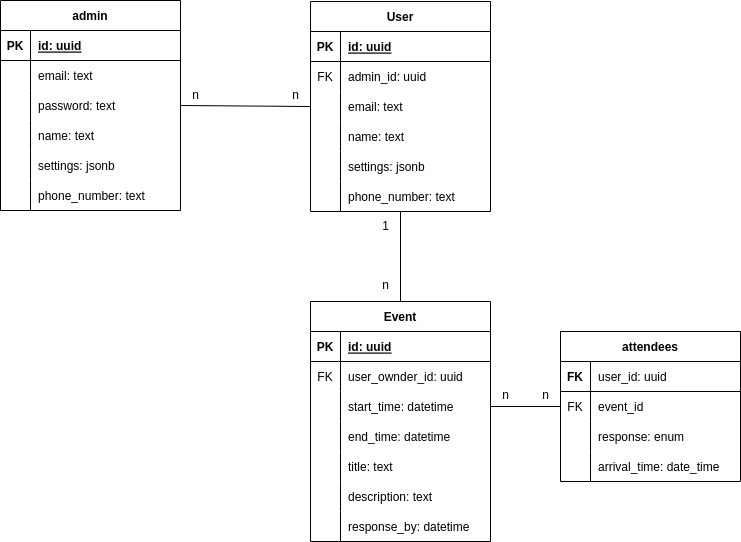

The diagram above was exported from draw.io. Its source (the exported page's mxGraphModel, read from the mxfile embedded in the PNG):
<mxGraphModel dx="762" dy="461" grid="1" gridSize="10" guides="1" tooltips="1" connect="1" arrows="1" fold="1" page="1" pageScale="1" pageWidth="850" pageHeight="1100" math="0" shadow="0">
  <root>
    <mxCell id="0" />
    <mxCell id="1" parent="0" />
    <mxCell id="2" value="admin" style="shape=table;startSize=30;container=1;collapsible=1;childLayout=tableLayout;fixedRows=1;rowLines=0;fontStyle=1;align=center;resizeLast=1;" vertex="1" parent="1">
      <mxGeometry x="60" y="100" width="180" height="210" as="geometry" />
    </mxCell>
    <mxCell id="3" value="" style="shape=tableRow;horizontal=0;startSize=0;swimlaneHead=0;swimlaneBody=0;fillColor=none;collapsible=0;dropTarget=0;points=[[0,0.5],[1,0.5]];portConstraint=eastwest;top=0;left=0;right=0;bottom=1;" vertex="1" parent="2">
      <mxGeometry y="30" width="180" height="30" as="geometry" />
    </mxCell>
    <mxCell id="4" value="PK" style="shape=partialRectangle;connectable=0;fillColor=none;top=0;left=0;bottom=0;right=0;fontStyle=1;overflow=hidden;" vertex="1" parent="3">
      <mxGeometry width="30" height="30" as="geometry">
        <mxRectangle width="30" height="30" as="alternateBounds" />
      </mxGeometry>
    </mxCell>
    <mxCell id="5" value="id: uuid" style="shape=partialRectangle;connectable=0;fillColor=none;top=0;left=0;bottom=0;right=0;align=left;spacingLeft=6;fontStyle=5;overflow=hidden;" vertex="1" parent="3">
      <mxGeometry x="30" width="150" height="30" as="geometry">
        <mxRectangle width="150" height="30" as="alternateBounds" />
      </mxGeometry>
    </mxCell>
    <mxCell id="6" value="" style="shape=tableRow;horizontal=0;startSize=0;swimlaneHead=0;swimlaneBody=0;fillColor=none;collapsible=0;dropTarget=0;points=[[0,0.5],[1,0.5]];portConstraint=eastwest;top=0;left=0;right=0;bottom=0;" vertex="1" parent="2">
      <mxGeometry y="60" width="180" height="30" as="geometry" />
    </mxCell>
    <mxCell id="7" value="" style="shape=partialRectangle;connectable=0;fillColor=none;top=0;left=0;bottom=0;right=0;editable=1;overflow=hidden;" vertex="1" parent="6">
      <mxGeometry width="30" height="30" as="geometry">
        <mxRectangle width="30" height="30" as="alternateBounds" />
      </mxGeometry>
    </mxCell>
    <mxCell id="8" value="email: text" style="shape=partialRectangle;connectable=0;fillColor=none;top=0;left=0;bottom=0;right=0;align=left;spacingLeft=6;overflow=hidden;" vertex="1" parent="6">
      <mxGeometry x="30" width="150" height="30" as="geometry">
        <mxRectangle width="150" height="30" as="alternateBounds" />
      </mxGeometry>
    </mxCell>
    <mxCell id="9" value="" style="shape=tableRow;horizontal=0;startSize=0;swimlaneHead=0;swimlaneBody=0;fillColor=none;collapsible=0;dropTarget=0;points=[[0,0.5],[1,0.5]];portConstraint=eastwest;top=0;left=0;right=0;bottom=0;" vertex="1" parent="2">
      <mxGeometry y="90" width="180" height="30" as="geometry" />
    </mxCell>
    <mxCell id="10" value="" style="shape=partialRectangle;connectable=0;fillColor=none;top=0;left=0;bottom=0;right=0;editable=1;overflow=hidden;" vertex="1" parent="9">
      <mxGeometry width="30" height="30" as="geometry">
        <mxRectangle width="30" height="30" as="alternateBounds" />
      </mxGeometry>
    </mxCell>
    <mxCell id="11" value="password: text" style="shape=partialRectangle;connectable=0;fillColor=none;top=0;left=0;bottom=0;right=0;align=left;spacingLeft=6;overflow=hidden;" vertex="1" parent="9">
      <mxGeometry x="30" width="150" height="30" as="geometry">
        <mxRectangle width="150" height="30" as="alternateBounds" />
      </mxGeometry>
    </mxCell>
    <mxCell id="12" value="" style="shape=tableRow;horizontal=0;startSize=0;swimlaneHead=0;swimlaneBody=0;fillColor=none;collapsible=0;dropTarget=0;points=[[0,0.5],[1,0.5]];portConstraint=eastwest;top=0;left=0;right=0;bottom=0;" vertex="1" parent="2">
      <mxGeometry y="120" width="180" height="30" as="geometry" />
    </mxCell>
    <mxCell id="13" value="" style="shape=partialRectangle;connectable=0;fillColor=none;top=0;left=0;bottom=0;right=0;editable=1;overflow=hidden;" vertex="1" parent="12">
      <mxGeometry width="30" height="30" as="geometry">
        <mxRectangle width="30" height="30" as="alternateBounds" />
      </mxGeometry>
    </mxCell>
    <mxCell id="14" value="name: text" style="shape=partialRectangle;connectable=0;fillColor=none;top=0;left=0;bottom=0;right=0;align=left;spacingLeft=6;overflow=hidden;" vertex="1" parent="12">
      <mxGeometry x="30" width="150" height="30" as="geometry">
        <mxRectangle width="150" height="30" as="alternateBounds" />
      </mxGeometry>
    </mxCell>
    <mxCell id="15" value="" style="shape=tableRow;horizontal=0;startSize=0;swimlaneHead=0;swimlaneBody=0;fillColor=none;collapsible=0;dropTarget=0;points=[[0,0.5],[1,0.5]];portConstraint=eastwest;top=0;left=0;right=0;bottom=0;" vertex="1" parent="2">
      <mxGeometry y="150" width="180" height="30" as="geometry" />
    </mxCell>
    <mxCell id="16" value="" style="shape=partialRectangle;connectable=0;fillColor=none;top=0;left=0;bottom=0;right=0;editable=1;overflow=hidden;" vertex="1" parent="15">
      <mxGeometry width="30" height="30" as="geometry">
        <mxRectangle width="30" height="30" as="alternateBounds" />
      </mxGeometry>
    </mxCell>
    <mxCell id="17" value="settings: jsonb" style="shape=partialRectangle;connectable=0;fillColor=none;top=0;left=0;bottom=0;right=0;align=left;spacingLeft=6;overflow=hidden;" vertex="1" parent="15">
      <mxGeometry x="30" width="150" height="30" as="geometry">
        <mxRectangle width="150" height="30" as="alternateBounds" />
      </mxGeometry>
    </mxCell>
    <mxCell id="44" value="" style="shape=tableRow;horizontal=0;startSize=0;swimlaneHead=0;swimlaneBody=0;fillColor=none;collapsible=0;dropTarget=0;points=[[0,0.5],[1,0.5]];portConstraint=eastwest;top=0;left=0;right=0;bottom=0;" vertex="1" parent="2">
      <mxGeometry y="180" width="180" height="30" as="geometry" />
    </mxCell>
    <mxCell id="45" value="" style="shape=partialRectangle;connectable=0;fillColor=none;top=0;left=0;bottom=0;right=0;editable=1;overflow=hidden;" vertex="1" parent="44">
      <mxGeometry width="30" height="30" as="geometry">
        <mxRectangle width="30" height="30" as="alternateBounds" />
      </mxGeometry>
    </mxCell>
    <mxCell id="46" value="phone_number: text" style="shape=partialRectangle;connectable=0;fillColor=none;top=0;left=0;bottom=0;right=0;align=left;spacingLeft=6;overflow=hidden;" vertex="1" parent="44">
      <mxGeometry x="30" width="150" height="30" as="geometry">
        <mxRectangle width="150" height="30" as="alternateBounds" />
      </mxGeometry>
    </mxCell>
    <mxCell id="102" style="edgeStyle=none;html=1;entryX=0.5;entryY=0;entryDx=0;entryDy=0;endArrow=none;endFill=0;" edge="1" parent="1" source="31" target="61">
      <mxGeometry relative="1" as="geometry" />
    </mxCell>
    <mxCell id="31" value="User" style="shape=table;startSize=30;container=1;collapsible=1;childLayout=tableLayout;fixedRows=1;rowLines=0;fontStyle=1;align=center;resizeLast=1;" vertex="1" parent="1">
      <mxGeometry x="370" y="101" width="180" height="210" as="geometry" />
    </mxCell>
    <mxCell id="32" value="" style="shape=tableRow;horizontal=0;startSize=0;swimlaneHead=0;swimlaneBody=0;fillColor=none;collapsible=0;dropTarget=0;points=[[0,0.5],[1,0.5]];portConstraint=eastwest;top=0;left=0;right=0;bottom=1;" vertex="1" parent="31">
      <mxGeometry y="30" width="180" height="30" as="geometry" />
    </mxCell>
    <mxCell id="33" value="PK" style="shape=partialRectangle;connectable=0;fillColor=none;top=0;left=0;bottom=0;right=0;fontStyle=1;overflow=hidden;" vertex="1" parent="32">
      <mxGeometry width="30" height="30" as="geometry">
        <mxRectangle width="30" height="30" as="alternateBounds" />
      </mxGeometry>
    </mxCell>
    <mxCell id="34" value="id: uuid" style="shape=partialRectangle;connectable=0;fillColor=none;top=0;left=0;bottom=0;right=0;align=left;spacingLeft=6;fontStyle=5;overflow=hidden;" vertex="1" parent="32">
      <mxGeometry x="30" width="150" height="30" as="geometry">
        <mxRectangle width="150" height="30" as="alternateBounds" />
      </mxGeometry>
    </mxCell>
    <mxCell id="35" value="" style="shape=tableRow;horizontal=0;startSize=0;swimlaneHead=0;swimlaneBody=0;fillColor=none;collapsible=0;dropTarget=0;points=[[0,0.5],[1,0.5]];portConstraint=eastwest;top=0;left=0;right=0;bottom=0;" vertex="1" parent="31">
      <mxGeometry y="60" width="180" height="30" as="geometry" />
    </mxCell>
    <mxCell id="36" value="FK" style="shape=partialRectangle;connectable=0;fillColor=none;top=0;left=0;bottom=0;right=0;editable=1;overflow=hidden;" vertex="1" parent="35">
      <mxGeometry width="30" height="30" as="geometry">
        <mxRectangle width="30" height="30" as="alternateBounds" />
      </mxGeometry>
    </mxCell>
    <mxCell id="37" value="admin_id: uuid" style="shape=partialRectangle;connectable=0;fillColor=none;top=0;left=0;bottom=0;right=0;align=left;spacingLeft=6;overflow=hidden;" vertex="1" parent="35">
      <mxGeometry x="30" width="150" height="30" as="geometry">
        <mxRectangle width="150" height="30" as="alternateBounds" />
      </mxGeometry>
    </mxCell>
    <mxCell id="38" value="" style="shape=tableRow;horizontal=0;startSize=0;swimlaneHead=0;swimlaneBody=0;fillColor=none;collapsible=0;dropTarget=0;points=[[0,0.5],[1,0.5]];portConstraint=eastwest;top=0;left=0;right=0;bottom=0;" vertex="1" parent="31">
      <mxGeometry y="90" width="180" height="30" as="geometry" />
    </mxCell>
    <mxCell id="39" value="" style="shape=partialRectangle;connectable=0;fillColor=none;top=0;left=0;bottom=0;right=0;editable=1;overflow=hidden;" vertex="1" parent="38">
      <mxGeometry width="30" height="30" as="geometry">
        <mxRectangle width="30" height="30" as="alternateBounds" />
      </mxGeometry>
    </mxCell>
    <mxCell id="40" value="email: text" style="shape=partialRectangle;connectable=0;fillColor=none;top=0;left=0;bottom=0;right=0;align=left;spacingLeft=6;overflow=hidden;" vertex="1" parent="38">
      <mxGeometry x="30" width="150" height="30" as="geometry">
        <mxRectangle width="150" height="30" as="alternateBounds" />
      </mxGeometry>
    </mxCell>
    <mxCell id="41" value="" style="shape=tableRow;horizontal=0;startSize=0;swimlaneHead=0;swimlaneBody=0;fillColor=none;collapsible=0;dropTarget=0;points=[[0,0.5],[1,0.5]];portConstraint=eastwest;top=0;left=0;right=0;bottom=0;" vertex="1" parent="31">
      <mxGeometry y="120" width="180" height="30" as="geometry" />
    </mxCell>
    <mxCell id="42" value="" style="shape=partialRectangle;connectable=0;fillColor=none;top=0;left=0;bottom=0;right=0;editable=1;overflow=hidden;" vertex="1" parent="41">
      <mxGeometry width="30" height="30" as="geometry">
        <mxRectangle width="30" height="30" as="alternateBounds" />
      </mxGeometry>
    </mxCell>
    <mxCell id="43" value="name: text" style="shape=partialRectangle;connectable=0;fillColor=none;top=0;left=0;bottom=0;right=0;align=left;spacingLeft=6;overflow=hidden;" vertex="1" parent="41">
      <mxGeometry x="30" width="150" height="30" as="geometry">
        <mxRectangle width="150" height="30" as="alternateBounds" />
      </mxGeometry>
    </mxCell>
    <mxCell id="54" value="" style="shape=tableRow;horizontal=0;startSize=0;swimlaneHead=0;swimlaneBody=0;fillColor=none;collapsible=0;dropTarget=0;points=[[0,0.5],[1,0.5]];portConstraint=eastwest;top=0;left=0;right=0;bottom=0;" vertex="1" parent="31">
      <mxGeometry y="150" width="180" height="30" as="geometry" />
    </mxCell>
    <mxCell id="55" value="" style="shape=partialRectangle;connectable=0;fillColor=none;top=0;left=0;bottom=0;right=0;editable=1;overflow=hidden;" vertex="1" parent="54">
      <mxGeometry width="30" height="30" as="geometry">
        <mxRectangle width="30" height="30" as="alternateBounds" />
      </mxGeometry>
    </mxCell>
    <mxCell id="56" value="settings: jsonb" style="shape=partialRectangle;connectable=0;fillColor=none;top=0;left=0;bottom=0;right=0;align=left;spacingLeft=6;overflow=hidden;" vertex="1" parent="54">
      <mxGeometry x="30" width="150" height="30" as="geometry">
        <mxRectangle width="150" height="30" as="alternateBounds" />
      </mxGeometry>
    </mxCell>
    <mxCell id="57" value="" style="shape=tableRow;horizontal=0;startSize=0;swimlaneHead=0;swimlaneBody=0;fillColor=none;collapsible=0;dropTarget=0;points=[[0,0.5],[1,0.5]];portConstraint=eastwest;top=0;left=0;right=0;bottom=0;" vertex="1" parent="31">
      <mxGeometry y="180" width="180" height="30" as="geometry" />
    </mxCell>
    <mxCell id="58" value="" style="shape=partialRectangle;connectable=0;fillColor=none;top=0;left=0;bottom=0;right=0;editable=1;overflow=hidden;" vertex="1" parent="57">
      <mxGeometry width="30" height="30" as="geometry">
        <mxRectangle width="30" height="30" as="alternateBounds" />
      </mxGeometry>
    </mxCell>
    <mxCell id="59" value="phone_number: text" style="shape=partialRectangle;connectable=0;fillColor=none;top=0;left=0;bottom=0;right=0;align=left;spacingLeft=6;overflow=hidden;" vertex="1" parent="57">
      <mxGeometry x="30" width="150" height="30" as="geometry">
        <mxRectangle width="150" height="30" as="alternateBounds" />
      </mxGeometry>
    </mxCell>
    <mxCell id="60" style="edgeStyle=none;html=1;exitX=1;exitY=0.5;exitDx=0;exitDy=0;entryX=0;entryY=0.5;entryDx=0;entryDy=0;endArrow=none;endFill=0;" edge="1" parent="1" source="9" target="38">
      <mxGeometry relative="1" as="geometry" />
    </mxCell>
    <mxCell id="61" value="Event" style="shape=table;startSize=30;container=1;collapsible=1;childLayout=tableLayout;fixedRows=1;rowLines=0;fontStyle=1;align=center;resizeLast=1;" vertex="1" parent="1">
      <mxGeometry x="370" y="401" width="180" height="240" as="geometry" />
    </mxCell>
    <mxCell id="62" value="" style="shape=tableRow;horizontal=0;startSize=0;swimlaneHead=0;swimlaneBody=0;fillColor=none;collapsible=0;dropTarget=0;points=[[0,0.5],[1,0.5]];portConstraint=eastwest;top=0;left=0;right=0;bottom=1;" vertex="1" parent="61">
      <mxGeometry y="30" width="180" height="30" as="geometry" />
    </mxCell>
    <mxCell id="63" value="PK" style="shape=partialRectangle;connectable=0;fillColor=none;top=0;left=0;bottom=0;right=0;fontStyle=1;overflow=hidden;" vertex="1" parent="62">
      <mxGeometry width="30" height="30" as="geometry">
        <mxRectangle width="30" height="30" as="alternateBounds" />
      </mxGeometry>
    </mxCell>
    <mxCell id="64" value="id: uuid" style="shape=partialRectangle;connectable=0;fillColor=none;top=0;left=0;bottom=0;right=0;align=left;spacingLeft=6;fontStyle=5;overflow=hidden;" vertex="1" parent="62">
      <mxGeometry x="30" width="150" height="30" as="geometry">
        <mxRectangle width="150" height="30" as="alternateBounds" />
      </mxGeometry>
    </mxCell>
    <mxCell id="65" value="" style="shape=tableRow;horizontal=0;startSize=0;swimlaneHead=0;swimlaneBody=0;fillColor=none;collapsible=0;dropTarget=0;points=[[0,0.5],[1,0.5]];portConstraint=eastwest;top=0;left=0;right=0;bottom=0;" vertex="1" parent="61">
      <mxGeometry y="60" width="180" height="30" as="geometry" />
    </mxCell>
    <mxCell id="66" value="FK" style="shape=partialRectangle;connectable=0;fillColor=none;top=0;left=0;bottom=0;right=0;editable=1;overflow=hidden;" vertex="1" parent="65">
      <mxGeometry width="30" height="30" as="geometry">
        <mxRectangle width="30" height="30" as="alternateBounds" />
      </mxGeometry>
    </mxCell>
    <mxCell id="67" value="user_ownder_id: uuid" style="shape=partialRectangle;connectable=0;fillColor=none;top=0;left=0;bottom=0;right=0;align=left;spacingLeft=6;overflow=hidden;" vertex="1" parent="65">
      <mxGeometry x="30" width="150" height="30" as="geometry">
        <mxRectangle width="150" height="30" as="alternateBounds" />
      </mxGeometry>
    </mxCell>
    <mxCell id="68" value="" style="shape=tableRow;horizontal=0;startSize=0;swimlaneHead=0;swimlaneBody=0;fillColor=none;collapsible=0;dropTarget=0;points=[[0,0.5],[1,0.5]];portConstraint=eastwest;top=0;left=0;right=0;bottom=0;" vertex="1" parent="61">
      <mxGeometry y="90" width="180" height="30" as="geometry" />
    </mxCell>
    <mxCell id="69" value="" style="shape=partialRectangle;connectable=0;fillColor=none;top=0;left=0;bottom=0;right=0;editable=1;overflow=hidden;" vertex="1" parent="68">
      <mxGeometry width="30" height="30" as="geometry">
        <mxRectangle width="30" height="30" as="alternateBounds" />
      </mxGeometry>
    </mxCell>
    <mxCell id="70" value="start_time: datetime" style="shape=partialRectangle;connectable=0;fillColor=none;top=0;left=0;bottom=0;right=0;align=left;spacingLeft=6;overflow=hidden;" vertex="1" parent="68">
      <mxGeometry x="30" width="150" height="30" as="geometry">
        <mxRectangle width="150" height="30" as="alternateBounds" />
      </mxGeometry>
    </mxCell>
    <mxCell id="71" value="" style="shape=tableRow;horizontal=0;startSize=0;swimlaneHead=0;swimlaneBody=0;fillColor=none;collapsible=0;dropTarget=0;points=[[0,0.5],[1,0.5]];portConstraint=eastwest;top=0;left=0;right=0;bottom=0;" vertex="1" parent="61">
      <mxGeometry y="120" width="180" height="30" as="geometry" />
    </mxCell>
    <mxCell id="72" value="" style="shape=partialRectangle;connectable=0;fillColor=none;top=0;left=0;bottom=0;right=0;editable=1;overflow=hidden;" vertex="1" parent="71">
      <mxGeometry width="30" height="30" as="geometry">
        <mxRectangle width="30" height="30" as="alternateBounds" />
      </mxGeometry>
    </mxCell>
    <mxCell id="73" value="end_time: datetime" style="shape=partialRectangle;connectable=0;fillColor=none;top=0;left=0;bottom=0;right=0;align=left;spacingLeft=6;overflow=hidden;" vertex="1" parent="71">
      <mxGeometry x="30" width="150" height="30" as="geometry">
        <mxRectangle width="150" height="30" as="alternateBounds" />
      </mxGeometry>
    </mxCell>
    <mxCell id="74" value="" style="shape=tableRow;horizontal=0;startSize=0;swimlaneHead=0;swimlaneBody=0;fillColor=none;collapsible=0;dropTarget=0;points=[[0,0.5],[1,0.5]];portConstraint=eastwest;top=0;left=0;right=0;bottom=0;" vertex="1" parent="61">
      <mxGeometry y="150" width="180" height="30" as="geometry" />
    </mxCell>
    <mxCell id="75" value="" style="shape=partialRectangle;connectable=0;fillColor=none;top=0;left=0;bottom=0;right=0;editable=1;overflow=hidden;" vertex="1" parent="74">
      <mxGeometry width="30" height="30" as="geometry">
        <mxRectangle width="30" height="30" as="alternateBounds" />
      </mxGeometry>
    </mxCell>
    <mxCell id="76" value="title: text" style="shape=partialRectangle;connectable=0;fillColor=none;top=0;left=0;bottom=0;right=0;align=left;spacingLeft=6;overflow=hidden;" vertex="1" parent="74">
      <mxGeometry x="30" width="150" height="30" as="geometry">
        <mxRectangle width="150" height="30" as="alternateBounds" />
      </mxGeometry>
    </mxCell>
    <mxCell id="77" value="" style="shape=tableRow;horizontal=0;startSize=0;swimlaneHead=0;swimlaneBody=0;fillColor=none;collapsible=0;dropTarget=0;points=[[0,0.5],[1,0.5]];portConstraint=eastwest;top=0;left=0;right=0;bottom=0;" vertex="1" parent="61">
      <mxGeometry y="180" width="180" height="30" as="geometry" />
    </mxCell>
    <mxCell id="78" value="" style="shape=partialRectangle;connectable=0;fillColor=none;top=0;left=0;bottom=0;right=0;editable=1;overflow=hidden;" vertex="1" parent="77">
      <mxGeometry width="30" height="30" as="geometry">
        <mxRectangle width="30" height="30" as="alternateBounds" />
      </mxGeometry>
    </mxCell>
    <mxCell id="79" value="description: text" style="shape=partialRectangle;connectable=0;fillColor=none;top=0;left=0;bottom=0;right=0;align=left;spacingLeft=6;overflow=hidden;" vertex="1" parent="77">
      <mxGeometry x="30" width="150" height="30" as="geometry">
        <mxRectangle width="150" height="30" as="alternateBounds" />
      </mxGeometry>
    </mxCell>
    <mxCell id="99" value="" style="shape=tableRow;horizontal=0;startSize=0;swimlaneHead=0;swimlaneBody=0;fillColor=none;collapsible=0;dropTarget=0;points=[[0,0.5],[1,0.5]];portConstraint=eastwest;top=0;left=0;right=0;bottom=0;" vertex="1" parent="61">
      <mxGeometry y="210" width="180" height="30" as="geometry" />
    </mxCell>
    <mxCell id="100" value="" style="shape=partialRectangle;connectable=0;fillColor=none;top=0;left=0;bottom=0;right=0;editable=1;overflow=hidden;" vertex="1" parent="99">
      <mxGeometry width="30" height="30" as="geometry">
        <mxRectangle width="30" height="30" as="alternateBounds" />
      </mxGeometry>
    </mxCell>
    <mxCell id="101" value="response_by: datetime" style="shape=partialRectangle;connectable=0;fillColor=none;top=0;left=0;bottom=0;right=0;align=left;spacingLeft=6;overflow=hidden;" vertex="1" parent="99">
      <mxGeometry x="30" width="150" height="30" as="geometry">
        <mxRectangle width="150" height="30" as="alternateBounds" />
      </mxGeometry>
    </mxCell>
    <mxCell id="103" value="attendees" style="shape=table;startSize=30;container=1;collapsible=1;childLayout=tableLayout;fixedRows=1;rowLines=0;fontStyle=1;align=center;resizeLast=1;" vertex="1" parent="1">
      <mxGeometry x="620" y="431" width="180" height="150" as="geometry" />
    </mxCell>
    <mxCell id="104" value="" style="shape=tableRow;horizontal=0;startSize=0;swimlaneHead=0;swimlaneBody=0;fillColor=none;collapsible=0;dropTarget=0;points=[[0,0.5],[1,0.5]];portConstraint=eastwest;top=0;left=0;right=0;bottom=1;" vertex="1" parent="103">
      <mxGeometry y="30" width="180" height="30" as="geometry" />
    </mxCell>
    <mxCell id="105" value="FK" style="shape=partialRectangle;connectable=0;fillColor=none;top=0;left=0;bottom=0;right=0;fontStyle=1;overflow=hidden;" vertex="1" parent="104">
      <mxGeometry width="30" height="30" as="geometry">
        <mxRectangle width="30" height="30" as="alternateBounds" />
      </mxGeometry>
    </mxCell>
    <mxCell id="106" value="user_id: uuid" style="shape=partialRectangle;connectable=0;fillColor=none;top=0;left=0;bottom=0;right=0;align=left;spacingLeft=6;fontStyle=0;overflow=hidden;" vertex="1" parent="104">
      <mxGeometry x="30" width="150" height="30" as="geometry">
        <mxRectangle width="150" height="30" as="alternateBounds" />
      </mxGeometry>
    </mxCell>
    <mxCell id="107" value="" style="shape=tableRow;horizontal=0;startSize=0;swimlaneHead=0;swimlaneBody=0;fillColor=none;collapsible=0;dropTarget=0;points=[[0,0.5],[1,0.5]];portConstraint=eastwest;top=0;left=0;right=0;bottom=0;" vertex="1" parent="103">
      <mxGeometry y="60" width="180" height="30" as="geometry" />
    </mxCell>
    <mxCell id="108" value="FK" style="shape=partialRectangle;connectable=0;fillColor=none;top=0;left=0;bottom=0;right=0;editable=1;overflow=hidden;" vertex="1" parent="107">
      <mxGeometry width="30" height="30" as="geometry">
        <mxRectangle width="30" height="30" as="alternateBounds" />
      </mxGeometry>
    </mxCell>
    <mxCell id="109" value="event_id" style="shape=partialRectangle;connectable=0;fillColor=none;top=0;left=0;bottom=0;right=0;align=left;spacingLeft=6;overflow=hidden;" vertex="1" parent="107">
      <mxGeometry x="30" width="150" height="30" as="geometry">
        <mxRectangle width="150" height="30" as="alternateBounds" />
      </mxGeometry>
    </mxCell>
    <mxCell id="110" value="" style="shape=tableRow;horizontal=0;startSize=0;swimlaneHead=0;swimlaneBody=0;fillColor=none;collapsible=0;dropTarget=0;points=[[0,0.5],[1,0.5]];portConstraint=eastwest;top=0;left=0;right=0;bottom=0;" vertex="1" parent="103">
      <mxGeometry y="90" width="180" height="30" as="geometry" />
    </mxCell>
    <mxCell id="111" value="" style="shape=partialRectangle;connectable=0;fillColor=none;top=0;left=0;bottom=0;right=0;editable=1;overflow=hidden;" vertex="1" parent="110">
      <mxGeometry width="30" height="30" as="geometry">
        <mxRectangle width="30" height="30" as="alternateBounds" />
      </mxGeometry>
    </mxCell>
    <mxCell id="112" value="response: enum" style="shape=partialRectangle;connectable=0;fillColor=none;top=0;left=0;bottom=0;right=0;align=left;spacingLeft=6;overflow=hidden;" vertex="1" parent="110">
      <mxGeometry x="30" width="150" height="30" as="geometry">
        <mxRectangle width="150" height="30" as="alternateBounds" />
      </mxGeometry>
    </mxCell>
    <mxCell id="113" value="" style="shape=tableRow;horizontal=0;startSize=0;swimlaneHead=0;swimlaneBody=0;fillColor=none;collapsible=0;dropTarget=0;points=[[0,0.5],[1,0.5]];portConstraint=eastwest;top=0;left=0;right=0;bottom=0;" vertex="1" parent="103">
      <mxGeometry y="120" width="180" height="30" as="geometry" />
    </mxCell>
    <mxCell id="114" value="" style="shape=partialRectangle;connectable=0;fillColor=none;top=0;left=0;bottom=0;right=0;editable=1;overflow=hidden;" vertex="1" parent="113">
      <mxGeometry width="30" height="30" as="geometry">
        <mxRectangle width="30" height="30" as="alternateBounds" />
      </mxGeometry>
    </mxCell>
    <mxCell id="115" value="arrival_time: date_time" style="shape=partialRectangle;connectable=0;fillColor=none;top=0;left=0;bottom=0;right=0;align=left;spacingLeft=6;overflow=hidden;" vertex="1" parent="113">
      <mxGeometry x="30" width="150" height="30" as="geometry">
        <mxRectangle width="150" height="30" as="alternateBounds" />
      </mxGeometry>
    </mxCell>
    <mxCell id="117" style="edgeStyle=none;html=1;entryX=0;entryY=0.5;entryDx=0;entryDy=0;endArrow=none;endFill=0;" edge="1" parent="1" source="68" target="103">
      <mxGeometry relative="1" as="geometry" />
    </mxCell>
    <mxCell id="118" value="n" style="text;html=1;align=center;verticalAlign=middle;resizable=0;points=[];autosize=1;strokeColor=none;fillColor=none;" vertex="1" parent="1">
      <mxGeometry x="240" y="180" width="30" height="30" as="geometry" />
    </mxCell>
    <mxCell id="119" value="n" style="text;html=1;align=center;verticalAlign=middle;resizable=0;points=[];autosize=1;strokeColor=none;fillColor=none;" vertex="1" parent="1">
      <mxGeometry x="340" y="180" width="30" height="30" as="geometry" />
    </mxCell>
    <mxCell id="120" value="n" style="text;html=1;align=center;verticalAlign=middle;resizable=0;points=[];autosize=1;strokeColor=none;fillColor=none;" vertex="1" parent="1">
      <mxGeometry x="430" y="370" width="30" height="30" as="geometry" />
    </mxCell>
    <mxCell id="121" value="n" style="text;html=1;align=center;verticalAlign=middle;resizable=0;points=[];autosize=1;strokeColor=none;fillColor=none;" vertex="1" parent="1">
      <mxGeometry x="550" y="480" width="30" height="30" as="geometry" />
    </mxCell>
    <mxCell id="122" value="n" style="text;html=1;align=center;verticalAlign=middle;resizable=0;points=[];autosize=1;strokeColor=none;fillColor=none;" vertex="1" parent="1">
      <mxGeometry x="590" y="480" width="30" height="30" as="geometry" />
    </mxCell>
    <mxCell id="123" value="1" style="text;html=1;align=center;verticalAlign=middle;resizable=0;points=[];autosize=1;strokeColor=none;fillColor=none;" vertex="1" parent="1">
      <mxGeometry x="430" y="311" width="30" height="30" as="geometry" />
    </mxCell>
  </root>
</mxGraphModel>